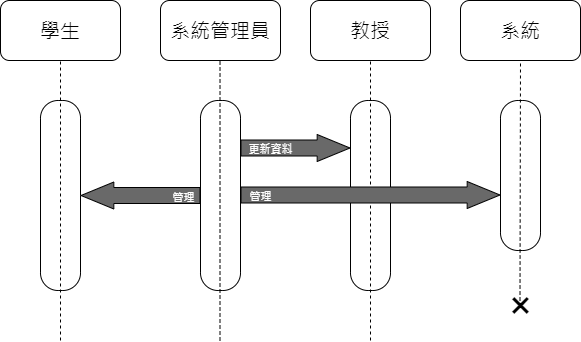

The diagram above was exported from draw.io. Its source (the exported page's mxGraphModel, read from the mxfile embedded in the PNG):
<mxGraphModel dx="794" dy="424" grid="1" gridSize="10" guides="1" tooltips="1" connect="1" arrows="1" fold="1" page="1" pageScale="1" pageWidth="827" pageHeight="1169" math="0" shadow="0">
  <root>
    <mxCell id="0" />
    <mxCell id="1" parent="0" />
    <mxCell id="7Gcd0NyTkXQJ-iQ3Ymh8-1" value="學生" style="rounded=1;whiteSpace=wrap;html=1;fontSize=20;" parent="1" vertex="1">
      <mxGeometry x="120" y="20" width="120" height="60" as="geometry" />
    </mxCell>
    <mxCell id="7Gcd0NyTkXQJ-iQ3Ymh8-2" value="系統管理員" style="rounded=1;whiteSpace=wrap;html=1;fontSize=20;" parent="1" vertex="1">
      <mxGeometry x="280" y="20" width="120" height="60" as="geometry" />
    </mxCell>
    <mxCell id="7Gcd0NyTkXQJ-iQ3Ymh8-3" value="系統" style="rounded=1;whiteSpace=wrap;html=1;fontSize=20;" parent="1" vertex="1">
      <mxGeometry x="580" y="20" width="120" height="60" as="geometry" />
    </mxCell>
    <mxCell id="7Gcd0NyTkXQJ-iQ3Ymh8-5" value="" style="endArrow=none;dashed=1;html=1;rounded=0;entryX=0.5;entryY=1;entryDx=0;entryDy=0;" parent="1" target="7Gcd0NyTkXQJ-iQ3Ymh8-1" edge="1">
      <mxGeometry width="50" height="50" relative="1" as="geometry">
        <mxPoint x="180" y="360" as="sourcePoint" />
        <mxPoint x="320" y="210" as="targetPoint" />
      </mxGeometry>
    </mxCell>
    <mxCell id="7Gcd0NyTkXQJ-iQ3Ymh8-7" value="" style="endArrow=none;dashed=1;html=1;rounded=0;entryX=0.496;entryY=1;entryDx=0;entryDy=0;entryPerimeter=0;" parent="1" target="7Gcd0NyTkXQJ-iQ3Ymh8-2" edge="1">
      <mxGeometry width="50" height="50" relative="1" as="geometry">
        <mxPoint x="339.5" y="360" as="sourcePoint" />
        <mxPoint x="339.5" y="80" as="targetPoint" />
      </mxGeometry>
    </mxCell>
    <mxCell id="7Gcd0NyTkXQJ-iQ3Ymh8-8" value="" style="endArrow=none;dashed=1;html=1;rounded=0;entryX=0.5;entryY=1;entryDx=0;entryDy=0;" parent="1" target="7Gcd0NyTkXQJ-iQ3Ymh8-3" edge="1">
      <mxGeometry width="50" height="50" relative="1" as="geometry">
        <mxPoint x="639.5" y="320" as="sourcePoint" />
        <mxPoint x="640" y="40" as="targetPoint" />
      </mxGeometry>
    </mxCell>
    <mxCell id="7Gcd0NyTkXQJ-iQ3Ymh8-9" value="" style="rounded=1;whiteSpace=wrap;html=1;arcSize=44;fillColor=none;" parent="1" vertex="1">
      <mxGeometry x="160" y="120" width="40" height="190" as="geometry" />
    </mxCell>
    <mxCell id="7Gcd0NyTkXQJ-iQ3Ymh8-11" value="" style="rounded=1;whiteSpace=wrap;html=1;arcSize=44;fillColor=none;" parent="1" vertex="1">
      <mxGeometry x="320" y="120" width="40" height="190" as="geometry" />
    </mxCell>
    <mxCell id="7Gcd0NyTkXQJ-iQ3Ymh8-12" value="" style="rounded=1;whiteSpace=wrap;html=1;arcSize=44;fillColor=none;" parent="1" vertex="1">
      <mxGeometry x="620" y="120" width="40" height="150" as="geometry" />
    </mxCell>
    <mxCell id="7Gcd0NyTkXQJ-iQ3Ymh8-13" value="教授" style="rounded=1;whiteSpace=wrap;html=1;fontSize=20;" parent="1" vertex="1">
      <mxGeometry x="430" y="20" width="120" height="60" as="geometry" />
    </mxCell>
    <mxCell id="7Gcd0NyTkXQJ-iQ3Ymh8-14" value="" style="endArrow=none;dashed=1;html=1;rounded=0;entryX=0.5;entryY=1;entryDx=0;entryDy=0;" parent="1" target="7Gcd0NyTkXQJ-iQ3Ymh8-13" edge="1">
      <mxGeometry width="50" height="50" relative="1" as="geometry">
        <mxPoint x="490" y="360" as="sourcePoint" />
        <mxPoint x="630" y="210" as="targetPoint" />
      </mxGeometry>
    </mxCell>
    <mxCell id="7Gcd0NyTkXQJ-iQ3Ymh8-15" value="" style="rounded=1;whiteSpace=wrap;html=1;arcSize=44;fillColor=none;" parent="1" vertex="1">
      <mxGeometry x="470" y="120" width="40" height="190" as="geometry" />
    </mxCell>
    <mxCell id="7Gcd0NyTkXQJ-iQ3Ymh8-22" value="" style="shape=flexArrow;endArrow=classic;html=1;rounded=0;fillColor=#696969;endWidth=10;endSize=10.61;width=16;entryX=1;entryY=0.5;entryDx=0;entryDy=0;exitX=0;exitY=0.5;exitDx=0;exitDy=0;" parent="1" source="7Gcd0NyTkXQJ-iQ3Ymh8-11" target="7Gcd0NyTkXQJ-iQ3Ymh8-9" edge="1">
      <mxGeometry width="50" height="50" relative="1" as="geometry">
        <mxPoint x="280" y="215" as="sourcePoint" />
        <mxPoint x="200" y="214.92000000000002" as="targetPoint" />
      </mxGeometry>
    </mxCell>
    <mxCell id="7Gcd0NyTkXQJ-iQ3Ymh8-23" value="管理" style="edgeLabel;html=1;align=center;verticalAlign=middle;resizable=0;points=[];labelBackgroundColor=none;fontColor=#ffffff;" parent="7Gcd0NyTkXQJ-iQ3Ymh8-22" connectable="0" vertex="1">
      <mxGeometry x="-0.6985" y="1" relative="1" as="geometry">
        <mxPoint as="offset" />
      </mxGeometry>
    </mxCell>
    <mxCell id="7Gcd0NyTkXQJ-iQ3Ymh8-26" value="" style="shape=flexArrow;endArrow=classic;html=1;rounded=0;entryX=0;entryY=0.5;entryDx=0;entryDy=0;fillColor=#696969;endWidth=10;endSize=10.61;width=16;" parent="1" edge="1">
      <mxGeometry width="50" height="50" relative="1" as="geometry">
        <mxPoint x="360" y="214.5" as="sourcePoint" />
        <mxPoint x="620" y="214.5" as="targetPoint" />
      </mxGeometry>
    </mxCell>
    <mxCell id="7Gcd0NyTkXQJ-iQ3Ymh8-27" value="管理" style="edgeLabel;html=1;align=center;verticalAlign=middle;resizable=0;points=[];labelBackgroundColor=none;fontColor=#ffffff;" parent="7Gcd0NyTkXQJ-iQ3Ymh8-26" connectable="0" vertex="1">
      <mxGeometry x="-0.8811" y="-1" relative="1" as="geometry">
        <mxPoint x="4" as="offset" />
      </mxGeometry>
    </mxCell>
    <mxCell id="7Gcd0NyTkXQJ-iQ3Ymh8-28" value="×" style="text;html=1;strokeColor=none;fillColor=none;align=center;verticalAlign=middle;whiteSpace=wrap;rounded=0;fontSize=40;" parent="1" vertex="1">
      <mxGeometry x="624.5" y="310" width="31" height="30" as="geometry" />
    </mxCell>
    <mxCell id="gpE3hsUwIKsMN67ssd85-1" value="" style="shape=flexArrow;endArrow=classic;html=1;rounded=0;entryX=0;entryY=0.25;entryDx=0;entryDy=0;fillColor=#696969;endWidth=10;endSize=10.61;width=16;exitX=1;exitY=0.25;exitDx=0;exitDy=0;" parent="1" source="7Gcd0NyTkXQJ-iQ3Ymh8-11" target="7Gcd0NyTkXQJ-iQ3Ymh8-15" edge="1">
      <mxGeometry width="50" height="50" relative="1" as="geometry">
        <mxPoint x="360" y="160" as="sourcePoint" />
        <mxPoint x="620" y="160" as="targetPoint" />
      </mxGeometry>
    </mxCell>
    <mxCell id="gpE3hsUwIKsMN67ssd85-2" value="更新資料" style="edgeLabel;html=1;align=center;verticalAlign=middle;resizable=0;points=[];labelBackgroundColor=none;fontColor=#ffffff;" parent="gpE3hsUwIKsMN67ssd85-1" connectable="0" vertex="1">
      <mxGeometry x="-0.8811" y="-1" relative="1" as="geometry">
        <mxPoint x="22" as="offset" />
      </mxGeometry>
    </mxCell>
  </root>
</mxGraphModel>